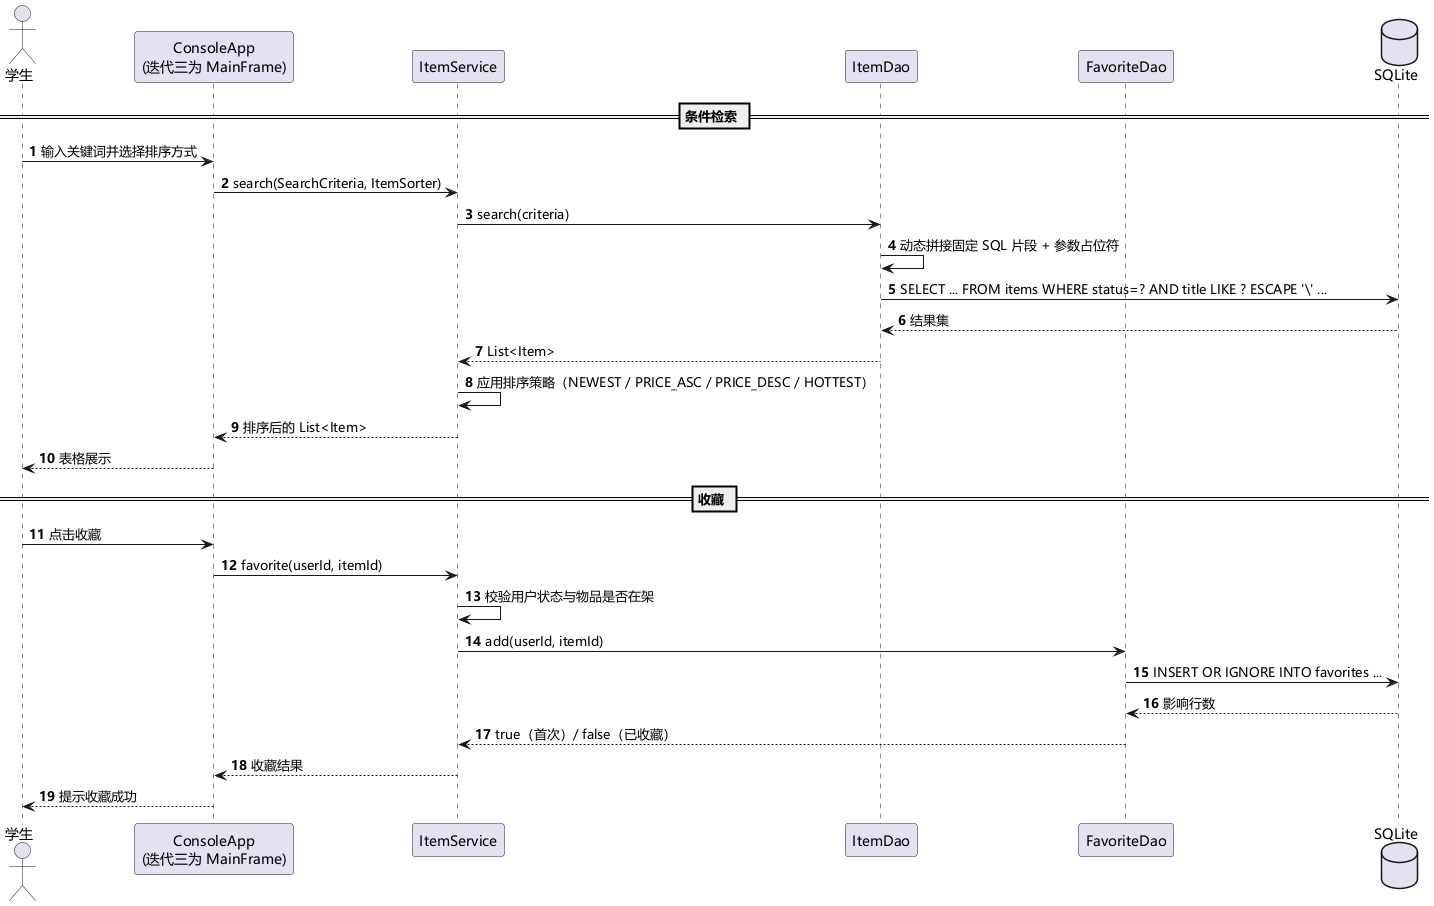

The diagram above was rendered by PlantUML. Its source (embedded in the PNG):
@startuml 时序图-检索与收藏
skinparam defaultFontName Microsoft YaHei
autonumber

actor 学生 as Student
participant "ConsoleApp\n(迭代三为 MainFrame)" as UI
participant ItemService as IS
participant ItemDao as ID
participant FavoriteDao as FD
database "SQLite" as DB

== 条件检索 ==
Student -> UI : 输入关键词并选择排序方式
UI -> IS : search(SearchCriteria, ItemSorter)
IS -> ID : search(criteria)
ID -> ID : 动态拼接固定 SQL 片段 + 参数占位符
ID -> DB : SELECT ... FROM items WHERE status=? AND title LIKE ? ESCAPE '\\' ...
DB --> ID : 结果集
ID --> IS : List<Item>
IS -> IS : 应用排序策略（NEWEST / PRICE_ASC / PRICE_DESC / HOTTEST）
IS --> UI : 排序后的 List<Item>
UI --> Student : 表格展示

== 收藏 ==
Student -> UI : 点击收藏
UI -> IS : favorite(userId, itemId)
IS -> IS : 校验用户状态与物品是否在架
IS -> FD : add(userId, itemId)
FD -> DB : INSERT OR IGNORE INTO favorites ...
DB --> FD : 影响行数
FD --> IS : true（首次）/ false（已收藏）
IS --> UI : 收藏结果
UI --> Student : 提示收藏成功
@enduml